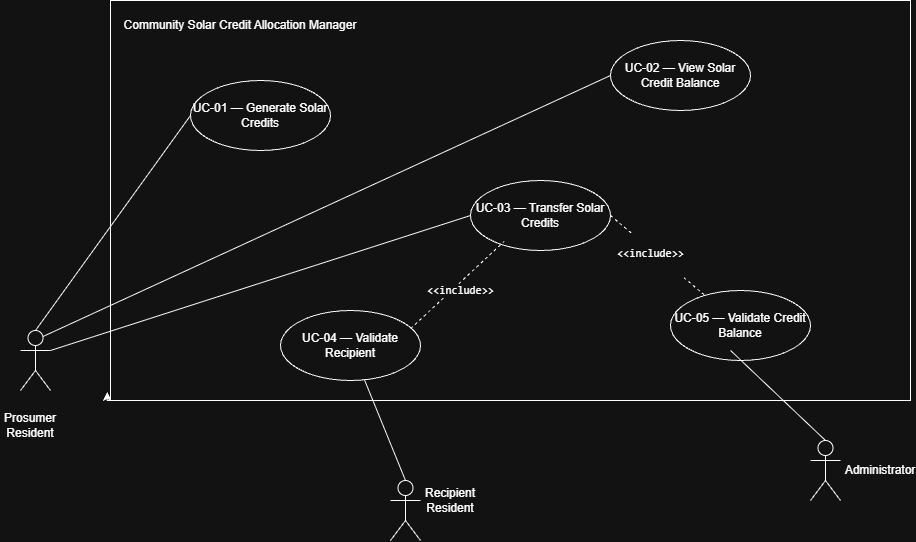

The diagram above was exported from draw.io. Its source (the exported page's mxGraphModel, read from the mxfile embedded in the PNG):
<mxGraphModel dx="1849" dy="562" grid="1" gridSize="10" guides="1" tooltips="1" connect="1" arrows="1" fold="1" page="1" pageScale="1" pageWidth="850" pageHeight="1100" math="0" shadow="0">
  <root>
    <mxCell id="0" />
    <mxCell id="1" parent="0" />
    <mxCell id="tmclMx8rzs4zbJ3-K7bp-1" parent="1" style="rounded=0;whiteSpace=wrap;html=1;" value="" vertex="1">
      <mxGeometry height="400" width="800" x="-60" y="40" as="geometry" />
    </mxCell>
    <mxCell id="tmclMx8rzs4zbJ3-K7bp-2" parent="1" style="text;html=1;whiteSpace=wrap;strokeColor=none;fillColor=none;align=center;verticalAlign=middle;rounded=0;" value="Community Solar Credit Allocation Manager" vertex="1">
      <mxGeometry height="30" width="240" x="-50" y="50" as="geometry" />
    </mxCell>
    <mxCell id="tmclMx8rzs4zbJ3-K7bp-3" parent="1" style="shape=umlActor;verticalLabelPosition=bottom;verticalAlign=top;html=1;outlineConnect=0;" value="" vertex="1">
      <mxGeometry height="60" width="30" x="-150" y="370" as="geometry" />
    </mxCell>
    <mxCell id="tmclMx8rzs4zbJ3-K7bp-4" parent="1" style="text;html=1;whiteSpace=wrap;strokeColor=none;fillColor=none;align=center;verticalAlign=middle;rounded=0;" value="Prosumer Resident" vertex="1">
      <mxGeometry height="30" width="60" x="-170" y="450" as="geometry" />
    </mxCell>
    <mxCell id="tmclMx8rzs4zbJ3-K7bp-5" parent="1" style="shape=umlActor;verticalLabelPosition=bottom;verticalAlign=top;html=1;outlineConnect=0;" value="" vertex="1">
      <mxGeometry height="60" width="30" x="220" y="520" as="geometry" />
    </mxCell>
    <mxCell id="tmclMx8rzs4zbJ3-K7bp-6" parent="1" style="shape=umlActor;verticalLabelPosition=bottom;verticalAlign=top;html=1;outlineConnect=0;" value="" vertex="1">
      <mxGeometry height="60" width="30" x="640" y="480" as="geometry" />
    </mxCell>
    <mxCell id="tmclMx8rzs4zbJ3-K7bp-7" parent="1" style="text;html=1;whiteSpace=wrap;strokeColor=none;fillColor=none;align=center;verticalAlign=middle;rounded=0;" value="Recipient Resident" vertex="1">
      <mxGeometry height="30" width="60" x="250" y="525" as="geometry" />
    </mxCell>
    <mxCell id="tmclMx8rzs4zbJ3-K7bp-8" parent="1" style="text;html=1;whiteSpace=wrap;strokeColor=none;fillColor=none;align=center;verticalAlign=middle;rounded=0;" value="Administrator" vertex="1">
      <mxGeometry height="30" width="60" x="680" y="495" as="geometry" />
    </mxCell>
    <mxCell id="tmclMx8rzs4zbJ3-K7bp-9" edge="1" parent="1" source="tmclMx8rzs4zbJ3-K7bp-1" style="edgeStyle=orthogonalEdgeStyle;rounded=0;orthogonalLoop=1;jettySize=auto;html=1;innerLoopWaypoints=1;exitX=0;exitY=1;exitDx=0;exitDy=0;entryX=-0.004;entryY=0.979;entryDx=0;entryDy=0;entryPerimeter=0;" target="tmclMx8rzs4zbJ3-K7bp-1">
      <mxGeometry relative="1" as="geometry" />
    </mxCell>
    <mxCell id="tmclMx8rzs4zbJ3-K7bp-11" parent="1" style="ellipse;whiteSpace=wrap;html=1;" value="UC-01 — Generate Solar Credits" vertex="1">
      <mxGeometry height="70" width="140" x="20" y="120" as="geometry" />
    </mxCell>
    <mxCell id="tmclMx8rzs4zbJ3-K7bp-12" parent="1" style="ellipse;whiteSpace=wrap;html=1;" value="UC-03 — Transfer Solar Credits" vertex="1">
      <mxGeometry height="70" width="140" x="300" y="220" as="geometry" />
    </mxCell>
    <mxCell id="tmclMx8rzs4zbJ3-K7bp-13" parent="1" style="ellipse;whiteSpace=wrap;html=1;" value="UC-05 — Validate Credit Balance" vertex="1">
      <mxGeometry height="70" width="140" x="500" y="330" as="geometry" />
    </mxCell>
    <mxCell id="tmclMx8rzs4zbJ3-K7bp-14" parent="1" style="ellipse;whiteSpace=wrap;html=1;" value="UC-02 — View Solar Credit Balance" vertex="1">
      <mxGeometry height="70" width="140" x="440" y="80" as="geometry" />
    </mxCell>
    <mxCell id="tmclMx8rzs4zbJ3-K7bp-15" parent="1" style="ellipse;whiteSpace=wrap;html=1;" value="UC-04 — Validate Recipient" vertex="1">
      <mxGeometry height="70" width="140" x="110" y="350" as="geometry" />
    </mxCell>
    <mxCell id="tmclMx8rzs4zbJ3-K7bp-20" edge="1" parent="1" source="tmclMx8rzs4zbJ3-K7bp-3" style="endArrow=none;html=1;rounded=0;entryX=0;entryY=0.5;entryDx=0;entryDy=0;exitX=0.5;exitY=0;exitDx=0;exitDy=0;exitPerimeter=0;" target="tmclMx8rzs4zbJ3-K7bp-11" value="">
      <mxGeometry height="50" relative="1" width="50" as="geometry">
        <mxPoint x="-140" y="310" as="sourcePoint" />
        <mxPoint x="-90" y="260" as="targetPoint" />
      </mxGeometry>
    </mxCell>
    <mxCell id="tmclMx8rzs4zbJ3-K7bp-21" edge="1" parent="1" source="tmclMx8rzs4zbJ3-K7bp-3" style="endArrow=none;html=1;rounded=0;entryX=0;entryY=0.5;entryDx=0;entryDy=0;exitX=0.75;exitY=0.1;exitDx=0;exitDy=0;exitPerimeter=0;" target="tmclMx8rzs4zbJ3-K7bp-14" value="">
      <mxGeometry height="50" relative="1" width="50" as="geometry">
        <mxPoint x="50" y="280" as="sourcePoint" />
        <mxPoint x="100" y="230" as="targetPoint" />
      </mxGeometry>
    </mxCell>
    <mxCell id="tmclMx8rzs4zbJ3-K7bp-23" edge="1" parent="1" source="tmclMx8rzs4zbJ3-K7bp-3" style="endArrow=none;html=1;rounded=0;entryX=0;entryY=0.5;entryDx=0;entryDy=0;exitX=1;exitY=0.3333333333333333;exitDx=0;exitDy=0;exitPerimeter=0;" target="tmclMx8rzs4zbJ3-K7bp-12" value="">
      <mxGeometry height="50" relative="1" width="50" as="geometry">
        <mxPoint x="65" y="320" as="sourcePoint" />
        <mxPoint x="115" y="270" as="targetPoint" />
      </mxGeometry>
    </mxCell>
    <mxCell id="tmclMx8rzs4zbJ3-K7bp-24" edge="1" parent="1" source="tmclMx8rzs4zbJ3-K7bp-15" style="endArrow=none;html=1;rounded=0;entryX=0.5;entryY=0;entryDx=0;entryDy=0;entryPerimeter=0;" target="tmclMx8rzs4zbJ3-K7bp-5" value="">
      <mxGeometry height="50" relative="1" width="50" as="geometry">
        <mxPoint x="280" y="370" as="sourcePoint" />
        <mxPoint x="330" y="320" as="targetPoint" />
      </mxGeometry>
    </mxCell>
    <mxCell id="tmclMx8rzs4zbJ3-K7bp-26" edge="1" parent="1" source="tmclMx8rzs4zbJ3-K7bp-15" style="edgeStyle=orthogonalEdgeStyle;rounded=0;orthogonalLoop=1;jettySize=auto;html=1;innerLoopWaypoints=1;exitX=0.5;exitY=1;exitDx=0;exitDy=0;" target="tmclMx8rzs4zbJ3-K7bp-15">
      <mxGeometry relative="1" as="geometry" />
    </mxCell>
    <mxCell id="tmclMx8rzs4zbJ3-K7bp-29" edge="1" parent="1" source="tmclMx8rzs4zbJ3-K7bp-15" style="endArrow=none;dashed=1;html=1;rounded=0;entryX=0.24;entryY=0.871;entryDx=0;entryDy=0;entryPerimeter=0;exitX=0.929;exitY=0.26;exitDx=0;exitDy=0;exitPerimeter=0;" target="tmclMx8rzs4zbJ3-K7bp-12" value="">
      <mxGeometry height="50" relative="1" width="50" as="geometry">
        <mxPoint x="270" y="360" as="sourcePoint" />
        <mxPoint x="320" y="310" as="targetPoint" />
      </mxGeometry>
    </mxCell>
    <mxCell id="tmclMx8rzs4zbJ3-K7bp-38" connectable="0" parent="tmclMx8rzs4zbJ3-K7bp-29" style="edgeLabel;html=1;align=center;verticalAlign=middle;resizable=0;points=[];" value="&lt;code&gt;&amp;lt;&amp;lt;include&amp;gt;&amp;gt;&lt;/code&gt;" vertex="1">
      <mxGeometry relative="1" x="-0.1198" y="-4" as="geometry">
        <mxPoint x="6" y="-3" as="offset" />
      </mxGeometry>
    </mxCell>
    <mxCell id="tmclMx8rzs4zbJ3-K7bp-34" edge="1" parent="1" source="tmclMx8rzs4zbJ3-K7bp-6" style="endArrow=none;html=1;rounded=0;exitX=0.5;exitY=0;exitDx=0;exitDy=0;exitPerimeter=0;entryX=0.429;entryY=0.857;entryDx=0;entryDy=0;entryPerimeter=0;" target="tmclMx8rzs4zbJ3-K7bp-13" value="">
      <mxGeometry height="50" relative="1" width="50" as="geometry">
        <mxPoint x="280" y="320" as="sourcePoint" />
        <mxPoint x="330" y="270" as="targetPoint" />
      </mxGeometry>
    </mxCell>
    <mxCell id="tmclMx8rzs4zbJ3-K7bp-35" edge="1" parent="1" source="tmclMx8rzs4zbJ3-K7bp-12" style="endArrow=none;dashed=1;html=1;rounded=0;exitX=1;exitY=0.5;exitDx=0;exitDy=0;" target="tmclMx8rzs4zbJ3-K7bp-13" value="">
      <mxGeometry height="50" relative="1" width="50" as="geometry">
        <mxPoint x="280" y="320" as="sourcePoint" />
        <mxPoint x="330" y="270" as="targetPoint" />
      </mxGeometry>
    </mxCell>
    <mxCell id="tmclMx8rzs4zbJ3-K7bp-36" connectable="0" parent="tmclMx8rzs4zbJ3-K7bp-35" style="edgeLabel;html=1;align=center;verticalAlign=middle;resizable=0;points=[];" value="&#10;&lt;code&gt;&amp;lt;&amp;lt;include&amp;gt;&amp;gt;&lt;/code&gt;&#10;&#10;" vertex="1">
      <mxGeometry relative="1" x="-0.2677" y="-1" as="geometry">
        <mxPoint x="6" y="15" as="offset" />
      </mxGeometry>
    </mxCell>
  </root>
</mxGraphModel>